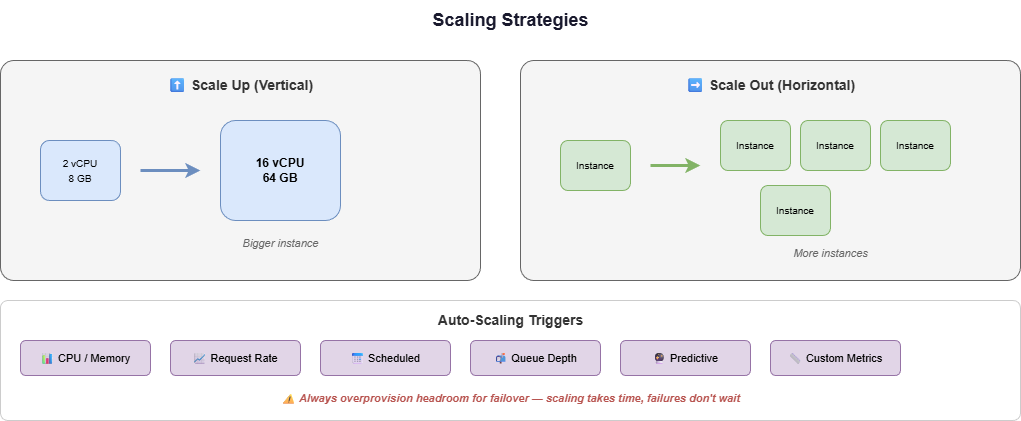

The diagram above was exported from draw.io. Its source (the exported page's mxGraphModel, read from the mxfile embedded in the PNG):
<mxGraphModel dx="554" dy="149" grid="1" gridSize="10" guides="1" tooltips="1" connect="1" arrows="1" fold="1" page="1" pageScale="1" pageWidth="1100" pageHeight="600" math="0" shadow="0">
  <root>
    <mxCell id="0" />
    <mxCell id="1" parent="0" />
    <mxCell id="2" value="&lt;b&gt;Scaling Strategies&lt;/b&gt;" style="text;html=1;align=center;verticalAlign=middle;fontSize=18;fontColor=#1a1a2e;" parent="1" vertex="1">
      <mxGeometry x="350" y="10" width="400" height="40" as="geometry" />
    </mxCell>
    <mxCell id="10" value="" style="rounded=1;whiteSpace=wrap;html=1;fillColor=#f5f5f5;strokeColor=#666;arcSize=6;" parent="1" vertex="1">
      <mxGeometry x="40" y="70" width="480" height="220" as="geometry" />
    </mxCell>
    <mxCell id="11" value="&lt;b&gt;⬆ Scale Up (Vertical)&lt;/b&gt;" style="text;html=1;align=center;fontSize=14;fontColor=#333;" parent="1" vertex="1">
      <mxGeometry x="180" y="80" width="200" height="30" as="geometry" />
    </mxCell>
    <mxCell id="12" value="&lt;font style=&quot;font-size:10px&quot;&gt;2 vCPU&lt;br&gt;8 GB&lt;/font&gt;" style="rounded=1;whiteSpace=wrap;html=1;fillColor=#dae8fc;strokeColor=#6c8ebf;" parent="1" vertex="1">
      <mxGeometry x="80" y="150" width="80" height="60" as="geometry" />
    </mxCell>
    <mxCell id="13" value="" style="endArrow=classic;html=1;strokeWidth=3;strokeColor=#6c8ebf;" parent="1" edge="1">
      <mxGeometry relative="1" as="geometry">
        <mxPoint x="180" y="180" as="sourcePoint" />
        <mxPoint x="240" y="180" as="targetPoint" />
      </mxGeometry>
    </mxCell>
    <mxCell id="14" value="&lt;font style=&quot;font-size:12px&quot;&gt;&lt;b&gt;16 vCPU&lt;/b&gt;&lt;br&gt;&lt;b&gt;64 GB&lt;/b&gt;&lt;/font&gt;" style="rounded=1;whiteSpace=wrap;html=1;fillColor=#dae8fc;strokeColor=#6c8ebf;" parent="1" vertex="1">
      <mxGeometry x="260" y="130" width="120" height="100" as="geometry" />
    </mxCell>
    <mxCell id="15" value="Bigger instance" style="text;html=1;align=center;fontSize=11;fontColor=#666;fontStyle=2;" parent="1" vertex="1">
      <mxGeometry x="260" y="240" width="120" height="20" as="geometry" />
    </mxCell>
    <mxCell id="20" value="" style="rounded=1;whiteSpace=wrap;html=1;fillColor=#f5f5f5;strokeColor=#666;arcSize=6;" parent="1" vertex="1">
      <mxGeometry x="560" y="70" width="500" height="220" as="geometry" />
    </mxCell>
    <mxCell id="21" value="&lt;b&gt;➡ Scale Out (Horizontal)&lt;/b&gt;" style="text;html=1;align=center;fontSize=14;fontColor=#333;" parent="1" vertex="1">
      <mxGeometry x="700" y="80" width="220" height="30" as="geometry" />
    </mxCell>
    <mxCell id="22" value="&lt;font style=&quot;font-size:10px&quot;&gt;Instance&lt;/font&gt;" style="rounded=1;whiteSpace=wrap;html=1;fillColor=#d5e8d4;strokeColor=#82b366;" parent="1" vertex="1">
      <mxGeometry x="600" y="150" width="70" height="50" as="geometry" />
    </mxCell>
    <mxCell id="23" value="" style="endArrow=classic;html=1;strokeWidth=3;strokeColor=#82b366;" parent="1" edge="1">
      <mxGeometry relative="1" as="geometry">
        <mxPoint x="690" y="175" as="sourcePoint" />
        <mxPoint x="740" y="175" as="targetPoint" />
      </mxGeometry>
    </mxCell>
    <mxCell id="24" value="&lt;font style=&quot;font-size:10px&quot;&gt;Instance&lt;/font&gt;" style="rounded=1;whiteSpace=wrap;html=1;fillColor=#d5e8d4;strokeColor=#82b366;" parent="1" vertex="1">
      <mxGeometry x="760" y="130" width="70" height="50" as="geometry" />
    </mxCell>
    <mxCell id="25" value="&lt;font style=&quot;font-size:10px&quot;&gt;Instance&lt;/font&gt;" style="rounded=1;whiteSpace=wrap;html=1;fillColor=#d5e8d4;strokeColor=#82b366;" parent="1" vertex="1">
      <mxGeometry x="840" y="130" width="70" height="50" as="geometry" />
    </mxCell>
    <mxCell id="26" value="&lt;font style=&quot;font-size:10px&quot;&gt;Instance&lt;/font&gt;" style="rounded=1;whiteSpace=wrap;html=1;fillColor=#d5e8d4;strokeColor=#82b366;" parent="1" vertex="1">
      <mxGeometry x="920" y="130" width="70" height="50" as="geometry" />
    </mxCell>
    <mxCell id="27" value="&lt;font style=&quot;font-size:10px&quot;&gt;Instance&lt;/font&gt;" style="rounded=1;whiteSpace=wrap;html=1;fillColor=#d5e8d4;strokeColor=#82b366;" parent="1" vertex="1">
      <mxGeometry x="800" y="195" width="70" height="50" as="geometry" />
    </mxCell>
    <mxCell id="28" value="More instances" style="text;html=1;align=center;fontSize=11;fontColor=#666;fontStyle=2;" parent="1" vertex="1">
      <mxGeometry x="810" y="250" width="120" height="20" as="geometry" />
    </mxCell>
    <mxCell id="40" value="" style="rounded=1;whiteSpace=wrap;html=1;fillColor=#fff;strokeColor=#ccc;arcSize=6;" parent="1" vertex="1">
      <mxGeometry x="40" y="310" width="1020" height="120" as="geometry" />
    </mxCell>
    <mxCell id="41" value="&lt;b&gt;Auto-Scaling Triggers&lt;/b&gt;" style="text;html=1;align=center;fontSize=14;fontColor=#333;" parent="1" vertex="1">
      <mxGeometry x="400" y="315" width="300" height="25" as="geometry" />
    </mxCell>
    <mxCell id="42" value="📊 CPU / Memory" style="rounded=1;whiteSpace=wrap;html=1;fillColor=#e1d5e7;strokeColor=#9673a6;fontSize=11;" parent="1" vertex="1">
      <mxGeometry x="60" y="350" width="130" height="35" as="geometry" />
    </mxCell>
    <mxCell id="43" value="📈 Request Rate" style="rounded=1;whiteSpace=wrap;html=1;fillColor=#e1d5e7;strokeColor=#9673a6;fontSize=11;" parent="1" vertex="1">
      <mxGeometry x="210" y="350" width="130" height="35" as="geometry" />
    </mxCell>
    <mxCell id="44" value="📅 Scheduled" style="rounded=1;whiteSpace=wrap;html=1;fillColor=#e1d5e7;strokeColor=#9673a6;fontSize=11;" parent="1" vertex="1">
      <mxGeometry x="360" y="350" width="130" height="35" as="geometry" />
    </mxCell>
    <mxCell id="45" value="📬 Queue Depth" style="rounded=1;whiteSpace=wrap;html=1;fillColor=#e1d5e7;strokeColor=#9673a6;fontSize=11;" parent="1" vertex="1">
      <mxGeometry x="510" y="350" width="130" height="35" as="geometry" />
    </mxCell>
    <mxCell id="46" value="🔮 Predictive" style="rounded=1;whiteSpace=wrap;html=1;fillColor=#e1d5e7;strokeColor=#9673a6;fontSize=11;" parent="1" vertex="1">
      <mxGeometry x="660" y="350" width="130" height="35" as="geometry" />
    </mxCell>
    <mxCell id="47" value="📏 Custom Metrics" style="rounded=1;whiteSpace=wrap;html=1;fillColor=#e1d5e7;strokeColor=#9673a6;fontSize=11;" parent="1" vertex="1">
      <mxGeometry x="810" y="350" width="130" height="35" as="geometry" />
    </mxCell>
    <mxCell id="48" value="⚠ Always overprovision headroom for failover — scaling takes time, failures don't wait" style="text;html=1;align=center;fontSize=11;fontColor=#b85450;fontStyle=3;" parent="1" vertex="1">
      <mxGeometry x="200" y="395" width="700" height="25" as="geometry" />
    </mxCell>
  </root>
</mxGraphModel>